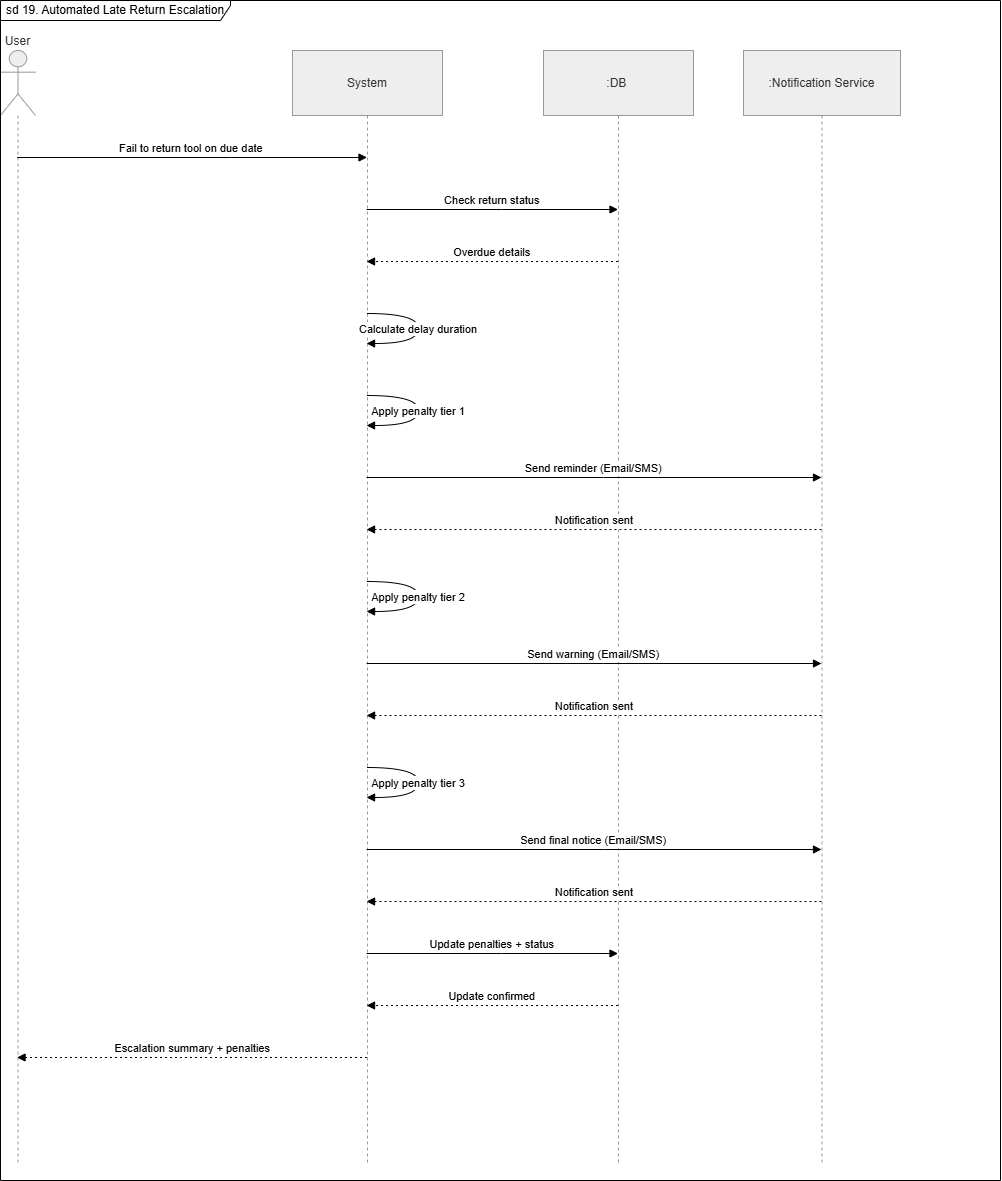

The diagram above was exported from draw.io. Its source (the exported page's mxGraphModel, read from the mxfile embedded in the PNG):
<mxGraphModel dx="1094" dy="1700" grid="1" gridSize="10" guides="1" tooltips="1" connect="1" arrows="1" fold="1" page="1" pageScale="1" pageWidth="850" pageHeight="1100" math="0" shadow="0">
  <root>
    <mxCell id="0" />
    <mxCell id="1" parent="0" />
    <mxCell id="2" parent="1" style="shape=umlLifeline;perimeter=lifelinePerimeter;whiteSpace=wrap;container=1;dropTarget=0;collapsible=0;recursiveResize=0;outlineConnect=0;portConstraint=eastwest;newEdgeStyle={&quot;edgeStyle&quot;:&quot;elbowEdgeStyle&quot;,&quot;elbow&quot;:&quot;vertical&quot;,&quot;curved&quot;:0,&quot;rounded&quot;:0};participant=umlActor;verticalAlign=bottom;labelPosition=center;verticalLabelPosition=top;align=center;size=65;fillColor=light-dark(#eeeeee,#1f2020);strokeColor=light-dark(#999999,#cccccc);fontColor=light-dark(#333333,#cccccc);" value="User" vertex="1">
      <mxGeometry height="1112" width="35" as="geometry" />
    </mxCell>
    <mxCell id="3" parent="1" style="shape=umlLifeline;perimeter=lifelinePerimeter;whiteSpace=wrap;container=1;dropTarget=0;collapsible=0;recursiveResize=0;outlineConnect=0;portConstraint=eastwest;newEdgeStyle={&quot;edgeStyle&quot;:&quot;elbowEdgeStyle&quot;,&quot;elbow&quot;:&quot;vertical&quot;,&quot;curved&quot;:0,&quot;rounded&quot;:0};size=65;fillColor=light-dark(#eeeeee,#1f2020);strokeColor=light-dark(#999999,#cccccc);fontColor=light-dark(#333333,#cccccc);" value="System" vertex="1">
      <mxGeometry height="1112" width="150" x="292" as="geometry" />
    </mxCell>
    <mxCell id="4" parent="1" style="shape=umlLifeline;perimeter=lifelinePerimeter;whiteSpace=wrap;container=1;dropTarget=0;collapsible=0;recursiveResize=0;outlineConnect=0;portConstraint=eastwest;newEdgeStyle={&quot;edgeStyle&quot;:&quot;elbowEdgeStyle&quot;,&quot;elbow&quot;:&quot;vertical&quot;,&quot;curved&quot;:0,&quot;rounded&quot;:0};size=65;fillColor=light-dark(#eeeeee,#1f2020);strokeColor=light-dark(#999999,#cccccc);fontColor=light-dark(#333333,#cccccc);" value=":DB " vertex="1">
      <mxGeometry height="1112" width="150" x="543" as="geometry" />
    </mxCell>
    <mxCell id="5" parent="1" style="shape=umlLifeline;perimeter=lifelinePerimeter;whiteSpace=wrap;container=1;dropTarget=0;collapsible=0;recursiveResize=0;outlineConnect=0;portConstraint=eastwest;newEdgeStyle={&quot;edgeStyle&quot;:&quot;elbowEdgeStyle&quot;,&quot;elbow&quot;:&quot;vertical&quot;,&quot;curved&quot;:0,&quot;rounded&quot;:0};size=65;fillColor=light-dark(#eeeeee,#1f2020);strokeColor=light-dark(#999999,#cccccc);fontColor=light-dark(#333333,#cccccc);" value=":Notification Service" vertex="1">
      <mxGeometry height="1112" width="157" x="743" as="geometry" />
    </mxCell>
    <mxCell id="6" edge="1" parent="1" source="2" style="verticalAlign=bottom;edgeStyle=elbowEdgeStyle;elbow=vertical;curved=0;rounded=0;endArrow=block;" target="3" value="Fail to return tool on due date">
      <mxGeometry relative="1" as="geometry">
        <Array as="points">
          <mxPoint x="230" y="107" />
        </Array>
      </mxGeometry>
    </mxCell>
    <mxCell id="7" edge="1" parent="1" source="3" style="verticalAlign=bottom;edgeStyle=elbowEdgeStyle;elbow=vertical;curved=0;rounded=0;endArrow=block;" target="4" value="Check return status">
      <mxGeometry relative="1" as="geometry">
        <Array as="points">
          <mxPoint x="501" y="159" />
        </Array>
      </mxGeometry>
    </mxCell>
    <mxCell id="8" edge="1" parent="1" source="4" style="verticalAlign=bottom;edgeStyle=elbowEdgeStyle;elbow=vertical;curved=0;rounded=0;dashed=1;dashPattern=2 3;endArrow=block;" target="3" value="Overdue details">
      <mxGeometry relative="1" as="geometry">
        <Array as="points">
          <mxPoint x="504" y="211" />
        </Array>
      </mxGeometry>
    </mxCell>
    <mxCell id="9" edge="1" parent="1" source="3" style="curved=1;endArrow=block;" target="3" value="Calculate delay duration">
      <mxGeometry relative="1" as="geometry">
        <Array as="points">
          <mxPoint x="418" y="263" />
          <mxPoint x="418" y="293" />
        </Array>
      </mxGeometry>
    </mxCell>
    <mxCell id="10" edge="1" parent="1" source="3" style="curved=1;endArrow=block;" target="3" value="Apply penalty tier 1">
      <mxGeometry relative="1" as="geometry">
        <Array as="points">
          <mxPoint x="418" y="345" />
          <mxPoint x="418" y="375" />
        </Array>
      </mxGeometry>
    </mxCell>
    <mxCell id="11" edge="1" parent="1" source="3" style="verticalAlign=bottom;edgeStyle=elbowEdgeStyle;elbow=vertical;curved=0;rounded=0;endArrow=block;" target="5" value="Send reminder (Email/SMS)">
      <mxGeometry relative="1" as="geometry">
        <Array as="points">
          <mxPoint x="603" y="427" />
        </Array>
      </mxGeometry>
    </mxCell>
    <mxCell id="12" edge="1" parent="1" source="5" style="verticalAlign=bottom;edgeStyle=elbowEdgeStyle;elbow=vertical;curved=0;rounded=0;dashed=1;dashPattern=2 3;endArrow=block;" target="3" value="Notification sent">
      <mxGeometry relative="1" as="geometry">
        <Array as="points">
          <mxPoint x="606" y="479" />
        </Array>
      </mxGeometry>
    </mxCell>
    <mxCell id="13" edge="1" parent="1" source="3" style="curved=1;endArrow=block;" target="3" value="Apply penalty tier 2">
      <mxGeometry relative="1" as="geometry">
        <Array as="points">
          <mxPoint x="418" y="531" />
          <mxPoint x="418" y="561" />
        </Array>
      </mxGeometry>
    </mxCell>
    <mxCell id="14" edge="1" parent="1" source="3" style="verticalAlign=bottom;edgeStyle=elbowEdgeStyle;elbow=vertical;curved=0;rounded=0;endArrow=block;" target="5" value="Send warning (Email/SMS)">
      <mxGeometry relative="1" as="geometry">
        <Array as="points">
          <mxPoint x="603" y="613" />
        </Array>
      </mxGeometry>
    </mxCell>
    <mxCell id="15" edge="1" parent="1" source="5" style="verticalAlign=bottom;edgeStyle=elbowEdgeStyle;elbow=vertical;curved=0;rounded=0;dashed=1;dashPattern=2 3;endArrow=block;" target="3" value="Notification sent">
      <mxGeometry relative="1" as="geometry">
        <Array as="points">
          <mxPoint x="606" y="665" />
        </Array>
      </mxGeometry>
    </mxCell>
    <mxCell id="16" edge="1" parent="1" source="3" style="curved=1;endArrow=block;" target="3" value="Apply penalty tier 3">
      <mxGeometry relative="1" as="geometry">
        <Array as="points">
          <mxPoint x="418" y="717" />
          <mxPoint x="418" y="747" />
        </Array>
      </mxGeometry>
    </mxCell>
    <mxCell id="17" edge="1" parent="1" source="3" style="verticalAlign=bottom;edgeStyle=elbowEdgeStyle;elbow=vertical;curved=0;rounded=0;endArrow=block;" target="5" value="Send final notice (Email/SMS)">
      <mxGeometry relative="1" as="geometry">
        <Array as="points">
          <mxPoint x="603" y="799" />
        </Array>
      </mxGeometry>
    </mxCell>
    <mxCell id="18" edge="1" parent="1" source="5" style="verticalAlign=bottom;edgeStyle=elbowEdgeStyle;elbow=vertical;curved=0;rounded=0;dashed=1;dashPattern=2 3;endArrow=block;" target="3" value="Notification sent">
      <mxGeometry relative="1" as="geometry">
        <Array as="points">
          <mxPoint x="606" y="851" />
        </Array>
      </mxGeometry>
    </mxCell>
    <mxCell id="19" edge="1" parent="1" source="3" style="verticalAlign=bottom;edgeStyle=elbowEdgeStyle;elbow=vertical;curved=0;rounded=0;endArrow=block;" target="4" value="Update penalties + status">
      <mxGeometry relative="1" as="geometry">
        <Array as="points">
          <mxPoint x="501" y="903" />
        </Array>
      </mxGeometry>
    </mxCell>
    <mxCell id="20" edge="1" parent="1" source="4" style="verticalAlign=bottom;edgeStyle=elbowEdgeStyle;elbow=vertical;curved=0;rounded=0;dashed=1;dashPattern=2 3;endArrow=block;" target="3" value="Update confirmed">
      <mxGeometry relative="1" as="geometry">
        <Array as="points">
          <mxPoint x="504" y="955" />
        </Array>
      </mxGeometry>
    </mxCell>
    <mxCell id="21" edge="1" parent="1" source="3" style="verticalAlign=bottom;edgeStyle=elbowEdgeStyle;elbow=vertical;curved=0;rounded=0;dashed=1;dashPattern=2 3;endArrow=block;" target="2" value="Escalation summary + penalties">
      <mxGeometry relative="1" as="geometry">
        <Array as="points">
          <mxPoint x="233" y="1007" />
        </Array>
      </mxGeometry>
    </mxCell>
    <mxCell id="cnzCWWzb_H7go5mjr-uZ-21" parent="1" style="shape=umlFrame;whiteSpace=wrap;html=1;pointerEvents=0;width=230;height=20;" value="sd 19. Automated Late Return Escalation" vertex="1">
      <mxGeometry height="1180" width="1000" y="-50" as="geometry" />
    </mxCell>
  </root>
</mxGraphModel>